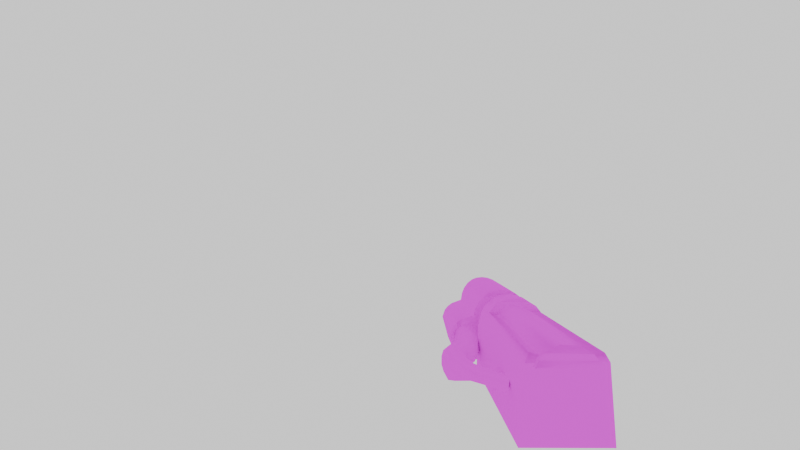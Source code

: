 # Source: qcde_q2_rg.blend  (saved by Blender 3.4.6; exported with 4.5.12 LTS)
import bpy
from mathutils import Matrix  # noqa: F401  (used for matrix-valued properties, if any)

bpy.ops.wm.read_factory_settings(use_empty=True)
scene = bpy.context.scene
scene.name = 'Scene'

# ---- collections
col_collection = bpy.data.collections.new('Collection'); scene.collection.children.link(col_collection)

# ---- images (referenced by path relative to the original .blend; pixels are not part of the script)
import os
ASSET_DIR = os.environ.get("B2B_ASSET_DIR", "")  # directory of the original .blend (textures are referenced by path, not embedded)
HERE = os.path.dirname(os.path.abspath(__file__))  # packed textures are extracted next to this script under _unpacked/

def load_image(name, relpath, width, height, colorspace="sRGB"):
    """Load a texture the original file referenced (path relative to the .blend, or extracted next to this script)."""
    p = next((c for c in (os.path.join(HERE, relpath), os.path.join(ASSET_DIR, relpath)) if relpath and os.path.exists(c)), "")
    if p:
        img = bpy.data.images.load(p, check_existing=True)
        img.name = name
    else:  # same state as the original file: an image datablock whose file is absent (Cycles renders it pink)
        img = bpy.data.images.new(name, width, height)
        img.source = "FILE"
        img.filepath = "//" + (relpath or name)
    img.colorspace_settings.name = colorspace
    return img
img_skin_png_009 = load_image('skin.png.009', 'qcde_skins/Q2_Arms_Assembly/og models/v_rail/skin.png', 1024, 1024, 'sRGB')

# ---- materials (node trees are filled in below, after node groups)
mat_skin_009 = bpy.data.materials.new('skin.009')
mat_skin_009.use_transparent_shadow = False
mat_skin_009.roughness = 1.0

# ---- material node trees
mat_skin_009.use_nodes = True; mat_skin_009.node_tree.nodes.clear()
_N = mat_skin_009.node_tree.nodes; _L = mat_skin_009.node_tree.links
n0 = _N.new('ShaderNodeBsdfPrincipled'); n0.name = 'Principled BSDF'; n0.location = (0, 300)
n0.distribution = 'GGX'
n0.subsurface_method = 'RANDOM_WALK_SKIN'
n0.inputs[2].default_value = 1.0
n0.inputs[3].default_value = 1.45
n0.inputs[13].default_value = 0.0
n0.inputs[27].default_value = (0.0, 0.0, 0.0, 1.0)
n0.inputs[28].default_value = 1.0
n1 = _N.new('ShaderNodeOutputMaterial'); n1.name = 'Material Output'; n1.location = (280, 300)
n2 = _N.new('ShaderNodeTexImage'); n2.name = 'Image Texture'; n2.location = (-480, 300)
n2.image = img_skin_png_009
_L.new(n2.outputs[0], n0.inputs[0])
_L.new(n0.outputs[0], n1.inputs[0])
n1.is_active_output = True

# ---- world
world_world = bpy.data.worlds.new('World'); scene.world = world_world
world_world.use_nodes = True; world_world.node_tree.nodes.clear()
_N = world_world.node_tree.nodes; _L = world_world.node_tree.links
n0 = _N.new('ShaderNodeOutputWorld'); n0.name = 'World Output'; n0.location = (300, 300)
n1 = _N.new('ShaderNodeBackground'); n1.name = 'Background'; n1.location = (10, 300)
n1.inputs[0].default_value = (1.0, 1.0, 1.0, 1.0)
_L.new(n1.outputs[0], n0.inputs[0])
n0.is_active_output = True
world_world.color = (0.05088, 0.05088, 0.05088)
world_world.use_sun_shadow = False
world_world.sun_shadow_jitter_overblur = 0.0

# ---- cameras
cam_camera_001 = bpy.data.cameras.new('Camera.001')
cam_camera_001.lens = 12.0

# ---- meshes
me_group_063 = bpy.data.meshes.new('Group.063')
me_group_063.from_pydata([(3.084, -1.477, 1.338), (3.084, -1.137, 2.024), (-2.319, -1.137, 3.709), (2.904, -0.7981, 2.711), (-1.823, -0.7981, 4.146), (2.589, -0.5267, 3.272), (-1.193, -0.5267, 4.458), (2.139, -0.3231, 3.834), (-0.5626, -0.3231, 4.645), (1.554, -0.1875, 4.208), (0.1578, -0.1875, 4.645), (0.8782, -0.1875, 4.52), (-2.679, -1.477, 3.085), (3.985, -6.701, 5.019), (3.94, -6.836, 4.146), (3.85, -6.633, 5.768), (3.58, -6.497, 6.454), (3.129, -6.429, 7.078), (2.589, -6.429, 7.514), (1.869, -6.429, 7.826), (1.148, -6.429, 7.951), (0.4279, -6.429, 7.889), (-0.2474, -6.497, 7.639), (-0.8778, -6.633, 7.203), (-1.373, -6.701, 6.641), (-1.823, -6.836, 5.892), (4.165, -2.087, 0.0281), (4.48, -2.223, -0.4086), (3.039, -2.019, 0.4648), (3.625, -1.951, 0.34), (2.364, -1.002, -0.7205), (2.499, -2.223, 0.2776), (2.184, -2.494, -0.2214), (2.094, -1.273, -1.22), (3.715, 0.01608, -1.22), (4.525, -0.5267, -1.843), (4.525, -0.8659, -2.343), (4.525, -2.494, -0.9077), (4.21, -2.766, -1.344), (2.319, -0.5267, -2.592), (2.094, -1.612, -1.719), (2.364, -1.816, -2.218), (2.589, -0.8659, -2.966), (2.319, -0.1875, -2.093), (2.589, 0.08393, -1.594), (3.129, 0.1518, -1.282), (4.21, -0.1875, -1.407), (4.21, -1.137, -2.842), (2.679, 0.4232, -3.216), (2.949, 0.01608, -3.59), (2.724, 0.7624, -2.779), (2.994, 0.9659, -2.28), (3.445, 0.9659, -1.906), (3.985, 0.6945, -1.719), (4.435, 0.3553, -1.843), (4.705, -0.1196, -2.155), (4.705, -0.4588, -2.655), (4.39, -0.6624, -3.154), (3.535, 0.5588, -4.089), (4.975, 0.8302, -2.218), (5.2, 0.3553, -2.53), (5.155, -0.05176, -3.029), (4.885, -0.1875, -3.528), (3.58, 1.305, -4.027), (3.58, 1.644, -3.528), (3.895, 1.916, -3.029), (4.39, 1.984, -2.717), (4.975, 1.848, -2.655), (5.516, 1.577, -2.842), (5.786, 1.169, -3.216), (5.786, 0.8302, -3.715), (5.471, 0.6267, -4.214), (3.535, 2.051, -3.715), (3.85, 2.323, -3.278), (4.345, 2.526, -3.091), (5.471, 2.526, -3.403), (5.786, 2.391, -3.902), (5.786, 2.051, -4.464), (5.471, 1.78, -4.9), (3.625, 3.001, -3.59), (3.354, 2.73, -4.027), (4.12, 3.341, -3.466), (4.66, 3.544, -3.528), (5.155, 3.612, -3.902), (5.426, 3.476, -4.464), (5.426, 3.273, -5.025), (5.11, 2.933, -5.462), (3.264, 3.612, -3.84), (2.994, 3.205, -4.277), (3.715, 3.951, -3.715), (4.57, 4.494, -4.277), (4.795, 4.494, -4.838), (4.795, 4.222, -5.4), (2.769, 4.087, -3.965), (2.544, 3.748, -4.401), (3.129, 4.562, -3.84), (3.49, 5.037, -4.027), (3.805, 5.308, -4.464), (3.895, 5.376, -5.088), (0.9682, 4.969, -3.965), (1.554, 4.222, -4.401), (1.193, 5.512, -3.84), (1.373, 6.054, -4.027), (1.508, 6.461, -4.464), (1.554, 6.597, -5.025), (0.4279, 6.054, -7.957), (-1.238, 8.768, -2.343), (-3.894, 8.768, -1.532), (2.454, 2.119, 1.151), (1.463, 8.768, -3.216), (2.814, 0.4232, 1.213), (-2.048, 0.7624, 3.335), (2.679, 0.7624, 1.9), (2.364, 1.034, 2.461), (-0.7877, 1.237, 3.834), (1.914, 1.237, 3.023), (1.328, 1.373, 3.397), (-0.1124, 1.373, 3.834), (0.608, 1.373, 3.709), (-1.463, 1.034, 3.646), (-2.544, 0.4232, 2.835), (2.769, -0.1196, 0.1529), (-4.345, -2.291, -1.656), (-5.695, 6.054, -6.086), (1.328, 9.04, -2.53), (-3.399, 9.04, -1.095), (2.139, 2.391, 1.775), (1.689, 2.594, 2.274), (1.103, 2.73, 2.711), (0.4279, 2.73, 2.96), (-0.3375, 2.73, 3.147), (-1.013, 2.594, 3.085), (-1.688, 2.391, 2.96), (-2.274, 2.119, 2.586), (-0.1124, 1.78, 1.338), (1.418, 8.158, -4.277), (1.779, -2.291, -3.528), (0.8331, 8.904, -3.341), (0.7431, 9.107, -2.842), (-3.039, 9.107, -1.719), (0.4729, 9.379, -2.343), (-2.499, 9.379, -1.469), (0.06773, 9.514, -1.906), (-1.958, 9.514, -1.282), (-0.3375, 9.582, -1.594), (-1.418, 9.582, -1.282), (-0.8778, 9.65, -1.344), (-3.399, 8.904, -2.031), (1.914, 1.78, 1.026), (2.049, 1.509, 0.5272), (1.644, 1.984, 1.525), (1.283, 2.187, 1.962), (0.8331, 2.255, 2.274), (0.2928, 2.323, 2.524), (-0.2474, 2.255, 2.586), (-0.7877, 2.187, 2.586), (-1.328, 1.984, 2.461), (-1.823, 1.78, 2.212), (-2.183, 1.509, 1.837), (4.84, -2.087, -0.2838), (4.57, -1.884, 0.2153), (3.895, -3.512, -2.779), (2.994, -3.783, -2.966), (4.165, -1.68, 0.652), (3.084, -1.477, 1.338), (-2.679, -1.477, 3.085), (-3.939, -1.68, 3.085), (-5.02, -3.783, -0.5334), (-5.65, -3.512, 0.1529), (-5.065, -2.087, 2.711), (-5.56, -2.426, 2.212), (4.525, -7.583, -0.5958), (3.625, -7.65, -0.9077), (5.741, -7.176, 1.463), (4.975, -2.426, -1.032), (4.975, -6.904, 3.397), (5.651, -7.04, 2.336), (3.94, -6.836, 4.146), (-3.129, -6.904, 5.892), (-1.823, -6.836, 5.892), (-4.795, -7.176, 4.707), (-4.255, -7.04, 5.393), (-4.975, -7.583, 2.274), (-4.39, -7.65, 1.525), (5.381, -6.972, 2.898)], [], [(2, 1, 0), (4, 3, 1), (6, 5, 3), (8, 7, 5), (10, 9, 7), (10, 11, 9), (8, 10, 7), (6, 8, 5), (4, 6, 3), (2, 4, 1), (12, 2, 0), (0, 1, 13), (0, 13, 14), (1, 3, 15), (1, 15, 13), (3, 5, 16), (3, 16, 15), (5, 7, 17), (5, 17, 16), (7, 9, 18), (7, 18, 17), (9, 11, 19), (9, 19, 18), (11, 10, 20), (11, 20, 19), (10, 8, 21), (10, 21, 20), (8, 6, 22), (8, 22, 21), (6, 4, 23), (6, 23, 22), (4, 2, 24), (4, 24, 23), (2, 12, 25), (2, 25, 24), (14, 13, 25), (13, 15, 23), (15, 16, 23), (16, 17, 21), (17, 18, 21), (18, 19, 20), (18, 20, 21), (16, 21, 22), (16, 22, 23), (13, 23, 24), (13, 24, 25), (25, 12, 0), (0, 14, 25), (28, 27, 26), (26, 29, 28), (32, 31, 30), (32, 30, 33), (31, 28, 30), (28, 29, 34), (29, 26, 34), (26, 27, 35), (27, 37, 36), (27, 36, 35), (37, 38, 36), (41, 40, 39), (41, 39, 42), (40, 33, 43), (40, 43, 39), (33, 30, 44), (33, 44, 43), (30, 28, 45), (30, 45, 44), (28, 34, 45), (34, 26, 46), (26, 35, 46), (36, 38, 47), (42, 39, 48), (42, 48, 49), (39, 43, 50), (39, 50, 48), (43, 44, 51), (43, 51, 50), (44, 45, 52), (44, 52, 51), (45, 34, 53), (45, 53, 52), (34, 46, 54), (34, 54, 53), (46, 35, 55), (46, 55, 54), (35, 36, 56), (35, 56, 55), (36, 47, 57), (36, 57, 56), (49, 48, 58), (53, 54, 59), (54, 55, 60), (54, 60, 59), (55, 56, 61), (55, 61, 60), (56, 57, 62), (56, 62, 61), (58, 48, 63), (48, 50, 64), (48, 64, 63), (50, 51, 65), (50, 65, 64), (51, 52, 66), (51, 66, 65), (52, 53, 67), (52, 67, 66), (53, 59, 68), (53, 68, 67), (59, 60, 69), (59, 69, 68), (60, 61, 70), (60, 70, 69), (61, 62, 71), (61, 71, 70), (63, 64, 72), (64, 65, 73), (64, 73, 72), (65, 66, 74), (65, 74, 73), (66, 67, 74), (67, 68, 75), (68, 69, 76), (68, 76, 75), (69, 70, 77), (69, 77, 76), (70, 71, 78), (70, 78, 77), (72, 73, 79), (72, 79, 80), (73, 74, 81), (73, 81, 79), (74, 67, 82), (74, 82, 81), (67, 75, 83), (67, 83, 82), (75, 76, 84), (75, 84, 83), (76, 77, 85), (76, 85, 84), (86, 85, 77), (77, 78, 86), (80, 79, 87), (80, 87, 88), (79, 81, 89), (79, 89, 87), (81, 82, 89), (82, 83, 90), (83, 84, 91), (83, 91, 90), (84, 85, 92), (84, 92, 91), (92, 85, 86), (88, 87, 93), (88, 93, 94), (87, 89, 95), (87, 95, 93), (89, 82, 96), (89, 96, 95), (82, 90, 97), (82, 97, 96), (90, 91, 98), (90, 98, 97), (98, 91, 92), (94, 93, 99), (94, 99, 100), (93, 95, 101), (93, 101, 99), (95, 96, 102), (95, 102, 101), (96, 97, 103), (96, 103, 102), (97, 98, 104), (97, 104, 103), (99, 101, 104), (101, 102, 103), (101, 103, 104), (100, 99, 104), (92, 88, 94), (94, 98, 92), (94, 100, 98), (98, 100, 104), (86, 80, 88), (88, 92, 86), (78, 58, 63), (63, 72, 86), (86, 78, 63), (72, 80, 86), (71, 58, 78), (62, 58, 71), (62, 49, 58), (57, 42, 49), (49, 62, 57), (47, 42, 57), (47, 41, 42), (47, 38, 41), (32, 33, 40), (40, 41, 38), (38, 32, 40), (32, 38, 37), (27, 28, 31), (31, 37, 27), (37, 31, 32), (107, 106, 105), (110, 109, 108), (110, 112, 111), (112, 113, 111), (113, 115, 114), (115, 116, 114), (116, 118, 117), (116, 117, 114), (113, 114, 119), (113, 119, 111), (110, 111, 120), (120, 122, 121), (120, 107, 123), (123, 122, 120), (124, 109, 106), (106, 107, 125), (125, 107, 120), (109, 124, 108), (108, 112, 110), (112, 108, 113), (126, 113, 108), (113, 126, 115), (127, 115, 126), (115, 127, 116), (128, 116, 127), (116, 128, 118), (129, 118, 128), (118, 129, 117), (130, 117, 129), (117, 130, 114), (114, 131, 119), (130, 131, 114), (119, 132, 111), (131, 132, 119), (133, 111, 132), (111, 133, 120), (120, 133, 125), (106, 134, 124), (134, 108, 124), (128, 127, 130), (126, 108, 132), (130, 129, 128), (127, 126, 131), (108, 134, 133), (131, 130, 127), (132, 131, 126), (133, 132, 108), (106, 125, 133), (133, 134, 106), (105, 123, 107), (135, 106, 109), (106, 135, 105), (121, 110, 120), (110, 121, 109), (136, 121, 122), (121, 135, 109), (136, 105, 135), (135, 121, 136), (123, 105, 136), (136, 122, 123), (139, 138, 137), (141, 140, 138), (143, 142, 140), (145, 144, 142), (145, 146, 144), (143, 145, 142), (141, 143, 140), (139, 141, 138), (147, 139, 137), (137, 138, 148), (137, 148, 149), (138, 140, 150), (138, 150, 148), (140, 142, 151), (140, 151, 150), (142, 144, 152), (142, 152, 151), (144, 146, 153), (144, 153, 152), (146, 145, 154), (146, 154, 153), (145, 143, 155), (145, 155, 154), (143, 141, 156), (143, 156, 155), (141, 139, 157), (141, 157, 156), (139, 147, 158), (139, 158, 157), (149, 148, 157), (148, 150, 157), (150, 151, 155), (151, 152, 155), (152, 153, 154), (152, 154, 155), (150, 155, 156), (150, 156, 157), (149, 157, 158), (149, 158, 147), (147, 137, 149), (161, 160, 159), (163, 161, 162), (162, 164, 163), (164, 162, 165), (162, 167, 166), (167, 168, 166), (166, 165, 162), (168, 170, 169), (162, 161, 171), (162, 171, 172), (161, 174, 173), (161, 173, 171), (160, 163, 175), (174, 176, 173), (163, 164, 177), (163, 177, 175), (165, 166, 178), (165, 178, 179), (169, 170, 180), (166, 181, 178), (170, 168, 182), (170, 182, 180), (168, 167, 183), (168, 183, 182), (167, 162, 172), (167, 172, 183), (184, 175, 177), (171, 173, 177), (172, 171, 177), (179, 172, 177), (179, 181, 180), (180, 182, 179), (182, 183, 179), (183, 172, 179), (159, 174, 161), (159, 184, 176), (176, 174, 159), (173, 176, 177), (169, 166, 168), (169, 180, 181), (181, 166, 169), (179, 178, 181), (161, 163, 160), (160, 175, 184), (176, 184, 177), (184, 159, 160), (179, 177, 164), (164, 165, 179)])
_uv = me_group_063.uv_layers.new(name='UVMap')
_uv.uv.foreach_set('vector', [0.2208, 0.5856, 0.1753, 0.442, 0.1818, 0.4144, 0.2143, 0.5967, 0.1753, 0.4641, 0.1753, 0.442, 0.2045, 0.5967, 0.1721, 0.4917, 0.1753, 0.4641, 0.1981, 0.5912, 0.1753, 0.5193, 0.1721, 0.4917, 0.1883, 0.5801, 0.1786, 0.5414, 0.1753, 0.5193, 0.1883, 0.5801, 0.1818, 0.5635, 0.1786, 0.5414, 0.1981, 0.5912, 0.1883, 0.5801, 0.1753, 0.5193, 0.2045, 0.5967, 0.1981, 0.5912, 0.1721, 0.4917, 0.2143, 0.5967, 0.2045, 0.5967, 0.1753, 0.4641, 0.2208, 0.5856, 0.2143, 0.5967, 0.1753, 0.442, 0.2305, 0.5691, 0.2208, 0.5856, 0.1818, 0.4144, 0.1818, 0.4144, 0.1753, 0.442, 0.06169, 0.4365, 0.1818, 0.4144, 0.06169, 0.4365, 0.07143, 0.4144, 0.1753, 0.442, 0.1753, 0.4641, 0.0552, 0.4641, 0.1753, 0.442, 0.0552, 0.4641, 0.06169, 0.4365, 0.1753, 0.4641, 0.1721, 0.4917, 0.05195, 0.4917, 0.1753, 0.4641, 0.05195, 0.4917, 0.0552, 0.4641, 0.1721, 0.4917, 0.1753, 0.5193, 0.0487, 0.5193, 0.1721, 0.4917, 0.0487, 0.5193, 0.05195, 0.4917, 0.1753, 0.5193, 0.1786, 0.5414, 0.05195, 0.5414, 0.1753, 0.5193, 0.05195, 0.5414, 0.0487, 0.5193, 0.1786, 0.5414, 0.1818, 0.5635, 0.0552, 0.5635, 0.1786, 0.5414, 0.0552, 0.5635, 0.05195, 0.5414, 0.1818, 0.5635, 0.1883, 0.5801, 0.06169, 0.5801, 0.1818, 0.5635, 0.06169, 0.5801, 0.0552, 0.5635, 0.1883, 0.5801, 0.1981, 0.5912, 0.07143, 0.5912, 0.1883, 0.5801, 0.07143, 0.5912, 0.06169, 0.5801, 0.1981, 0.5912, 0.2045, 0.5967, 0.08117, 0.5967, 0.1981, 0.5912, 0.08117, 0.5967, 0.07143, 0.5912, 0.7045, 0.5967, 0.7143, 0.5967, 0.5942, 0.5912, 0.7045, 0.5967, 0.5942, 0.5912, 0.5812, 0.5967, 0.7143, 0.5967, 0.7208, 0.5856, 0.6071, 0.5856, 0.7143, 0.5967, 0.6071, 0.5856, 0.5942, 0.5912, 0.7208, 0.5856, 0.7305, 0.5691, 0.6201, 0.5691, 0.7208, 0.5856, 0.6201, 0.5691, 0.6071, 0.5856, 0.5714, 0.4144, 0.5617, 0.4365, 0.6201, 0.5691, 0.5617, 0.4365, 0.5552, 0.4641, 0.5942, 0.5912, 0.5552, 0.4641, 0.5519, 0.4917, 0.5942, 0.5912, 0.5519, 0.4917, 0.5487, 0.5193, 0.5714, 0.5912, 0.5487, 0.5193, 0.5519, 0.5414, 0.5714, 0.5912, 0.5519, 0.5414, 0.5552, 0.5635, 0.5617, 0.5801, 0.5519, 0.5414, 0.5617, 0.5801, 0.5714, 0.5912, 0.5519, 0.4917, 0.5714, 0.5912, 0.5812, 0.5967, 0.5519, 0.4917, 0.5812, 0.5967, 0.5942, 0.5912, 0.5617, 0.4365, 0.5942, 0.5912, 0.6071, 0.5856, 0.5617, 0.4365, 0.6071, 0.5856, 0.6201, 0.5691, 0.6201, 0.5691, 0.7305, 0.5691, 0.6818, 0.4144, 0.6818, 0.4144, 0.5714, 0.4144, 0.6201, 0.5691, 0.5357, 0.3591, 0.526, 0.3039, 0.526, 0.326, 0.526, 0.326, 0.5292, 0.3481, 0.5357, 0.3591, 0.5487, 0.3481, 0.5422, 0.3646, 0.5714, 0.3481, 0.5487, 0.3481, 0.5714, 0.3481, 0.5779, 0.337, 0.04221, 0.3646, 0.03571, 0.3591, 0.07143, 0.3481, 0.03571, 0.3591, 0.02922, 0.3481, 0.07143, 0.326, 0.02922, 0.3481, 0.02597, 0.326, 0.07143, 0.326, 0.02597, 0.326, 0.02597, 0.3039, 0.06493, 0.2873, 0.02597, 0.3039, 0.02922, 0.2873, 0.06818, 0.2652, 0.02597, 0.3039, 0.06818, 0.2652, 0.06493, 0.2873, 0.02922, 0.2873, 0.03571, 0.2762, 0.06818, 0.2652, 0.5812, 0.2983, 0.5812, 0.3204, 0.6006, 0.3039, 0.5812, 0.2983, 0.6006, 0.3039, 0.5974, 0.2873, 0.5812, 0.3204, 0.5779, 0.337, 0.5974, 0.326, 0.5812, 0.3204, 0.5974, 0.326, 0.6006, 0.3039, 0.5779, 0.337, 0.5714, 0.3481, 0.5909, 0.337, 0.5779, 0.337, 0.5909, 0.337, 0.5974, 0.326, 0.07143, 0.3481, 0.03571, 0.3591, 0.08117, 0.337, 0.07143, 0.3481, 0.08117, 0.337, 0.09091, 0.337, 0.03571, 0.3591, 0.07143, 0.326, 0.08117, 0.337, 0.07143, 0.326, 0.02597, 0.326, 0.06493, 0.3094, 0.02597, 0.326, 0.06493, 0.2873, 0.06493, 0.3094, 0.06818, 0.2652, 0.03571, 0.2762, 0.07468, 0.2541, 0.5974, 0.2873, 0.6006, 0.3039, 0.6169, 0.2928, 0.5974, 0.2873, 0.6169, 0.2928, 0.6104, 0.2707, 0.6006, 0.3039, 0.5974, 0.326, 0.6136, 0.3094, 0.6006, 0.3039, 0.6136, 0.3094, 0.6169, 0.2928, 0.5974, 0.326, 0.5909, 0.337, 0.6071, 0.3204, 0.5974, 0.326, 0.6071, 0.3204, 0.6136, 0.3094, 0.09091, 0.337, 0.08117, 0.337, 0.09416, 0.3204, 0.09091, 0.337, 0.09416, 0.3204, 0.1071, 0.3204, 0.08117, 0.337, 0.07143, 0.326, 0.08442, 0.3149, 0.08117, 0.337, 0.08442, 0.3149, 0.09416, 0.3204, 0.07143, 0.326, 0.06493, 0.3094, 0.07468, 0.2983, 0.07143, 0.326, 0.07468, 0.2983, 0.08442, 0.3149, 0.06493, 0.3094, 0.06493, 0.2873, 0.07143, 0.2818, 0.06493, 0.3094, 0.07143, 0.2818, 0.07468, 0.2983, 0.06493, 0.2873, 0.06818, 0.2652, 0.07468, 0.2597, 0.06493, 0.2873, 0.07468, 0.2597, 0.07143, 0.2818, 0.06818, 0.2652, 0.07468, 0.2541, 0.08117, 0.2486, 0.06818, 0.2652, 0.08117, 0.2486, 0.07468, 0.2597, 0.6104, 0.2707, 0.6169, 0.2928, 0.6169, 0.2541, 0.08442, 0.3149, 0.07468, 0.2983, 0.08117, 0.2818, 0.07468, 0.2983, 0.07143, 0.2818, 0.07468, 0.2652, 0.07468, 0.2983, 0.07468, 0.2652, 0.08117, 0.2818, 0.07143, 0.2818, 0.07468, 0.2597, 0.07792, 0.2486, 0.07143, 0.2818, 0.07792, 0.2486, 0.07468, 0.2652, 0.5747, 0.2597, 0.5812, 0.2486, 0.5844, 0.232, 0.5747, 0.2597, 0.5844, 0.232, 0.5779, 0.2486, 0.6169, 0.2541, 0.6169, 0.2928, 0.6266, 0.2652, 0.6169, 0.2928, 0.6136, 0.3094, 0.6234, 0.2818, 0.6169, 0.2928, 0.6234, 0.2818, 0.6266, 0.2652, 0.1136, 0.3094, 0.1071, 0.3204, 0.1169, 0.2928, 0.1136, 0.3094, 0.1169, 0.2928, 0.1234, 0.2818, 0.1071, 0.3204, 0.09416, 0.3204, 0.1071, 0.2928, 0.1071, 0.3204, 0.1071, 0.2928, 0.1169, 0.2928, 0.09416, 0.3204, 0.08442, 0.3149, 0.0974, 0.2818, 0.09416, 0.3204, 0.0974, 0.2818, 0.1071, 0.2928, 0.08442, 0.3149, 0.08117, 0.2818, 0.09091, 0.2652, 0.08442, 0.3149, 0.09091, 0.2652, 0.0974, 0.2818, 0.08117, 0.2818, 0.07468, 0.2652, 0.08766, 0.2431, 0.08117, 0.2818, 0.08766, 0.2431, 0.09091, 0.2652, 0.07468, 0.2652, 0.07792, 0.2486, 0.09091, 0.2265, 0.07468, 0.2652, 0.09091, 0.2265, 0.08766, 0.2431, 0.5779, 0.2486, 0.5844, 0.232, 0.5974, 0.2155, 0.5779, 0.2486, 0.5974, 0.2155, 0.5909, 0.2265, 0.6266, 0.2652, 0.6234, 0.2818, 0.6299, 0.2818, 0.6234, 0.2818, 0.6169, 0.2928, 0.6234, 0.2928, 0.6234, 0.2818, 0.6234, 0.2928, 0.6299, 0.2818, 0.1169, 0.2928, 0.1071, 0.2928, 0.1169, 0.2928, 0.1169, 0.2928, 0.1169, 0.2928, 0.1234, 0.2928, 0.1071, 0.2928, 0.0974, 0.2818, 0.1169, 0.2928, 0.0974, 0.2818, 0.09091, 0.2652, 0.1071, 0.2597, 0.09091, 0.2652, 0.08766, 0.2431, 0.1104, 0.2376, 0.09091, 0.2652, 0.1104, 0.2376, 0.1071, 0.2597, 0.08766, 0.2431, 0.09091, 0.2265, 0.1136, 0.221, 0.08766, 0.2431, 0.1136, 0.221, 0.1104, 0.2376, 0.09091, 0.2265, 0.0974, 0.2155, 0.1201, 0.2099, 0.09091, 0.2265, 0.1201, 0.2099, 0.1136, 0.221, 0.6299, 0.2818, 0.6234, 0.2928, 0.6396, 0.2928, 0.6299, 0.2818, 0.6396, 0.2928, 0.6461, 0.2818, 0.6234, 0.2928, 0.6169, 0.2928, 0.6331, 0.2983, 0.6234, 0.2928, 0.6331, 0.2983, 0.6396, 0.2928, 0.1169, 0.2928, 0.0974, 0.2818, 0.1331, 0.2873, 0.1169, 0.2928, 0.1331, 0.2873, 0.1331, 0.2983, 0.0974, 0.2818, 0.1071, 0.2597, 0.1299, 0.2652, 0.0974, 0.2818, 0.1299, 0.2652, 0.1331, 0.2873, 0.1071, 0.2597, 0.1104, 0.2376, 0.1331, 0.2431, 0.1071, 0.2597, 0.1331, 0.2431, 0.1299, 0.2652, 0.1104, 0.2376, 0.1136, 0.221, 0.1396, 0.2265, 0.1104, 0.2376, 0.1396, 0.2265, 0.1331, 0.2431, 0.1429, 0.2155, 0.1396, 0.2265, 0.1136, 0.221, 0.1136, 0.221, 0.1201, 0.2099, 0.1429, 0.2155, 0.6461, 0.2818, 0.6396, 0.2928, 0.6526, 0.3039, 0.6461, 0.2818, 0.6526, 0.3039, 0.6558, 0.2928, 0.6396, 0.2928, 0.6331, 0.2983, 0.6494, 0.3039, 0.6396, 0.2928, 0.6494, 0.3039, 0.6526, 0.3039, 0.1331, 0.2983, 0.1331, 0.2873, 0.1494, 0.3039, 0.1331, 0.2873, 0.1299, 0.2652, 0.1526, 0.2762, 0.1299, 0.2652, 0.1331, 0.2431, 0.1558, 0.2597, 0.1299, 0.2652, 0.1558, 0.2597, 0.1526, 0.2762, 0.1331, 0.2431, 0.1396, 0.2265, 0.1623, 0.2376, 0.1331, 0.2431, 0.1623, 0.2376, 0.1558, 0.2597, 0.1623, 0.2376, 0.1396, 0.2265, 0.1429, 0.2155, 0.6558, 0.2928, 0.6526, 0.3039, 0.6656, 0.3149, 0.6558, 0.2928, 0.6656, 0.3149, 0.6721, 0.3039, 0.6526, 0.3039, 0.6494, 0.3039, 0.6656, 0.3149, 0.6526, 0.3039, 0.6656, 0.3149, 0.6656, 0.3149, 0.1494, 0.3039, 0.1331, 0.2873, 0.1688, 0.3094, 0.1494, 0.3039, 0.1688, 0.3094, 0.1656, 0.3149, 0.1331, 0.2873, 0.1526, 0.2762, 0.1753, 0.2983, 0.1331, 0.2873, 0.1753, 0.2983, 0.1688, 0.3094, 0.1526, 0.2762, 0.1558, 0.2597, 0.1818, 0.2762, 0.1526, 0.2762, 0.1818, 0.2762, 0.1753, 0.2983, 0.1818, 0.2762, 0.1558, 0.2597, 0.1623, 0.2376, 0.6721, 0.3039, 0.6656, 0.3149, 0.6981, 0.3591, 0.6721, 0.3039, 0.6981, 0.3591, 0.6883, 0.326, 0.6656, 0.3149, 0.6656, 0.3149, 0.7013, 0.3646, 0.6656, 0.3149, 0.7013, 0.3646, 0.6981, 0.3591, 0.1656, 0.3149, 0.1688, 0.3094, 0.2078, 0.3646, 0.1656, 0.3149, 0.2078, 0.3646, 0.2013, 0.3646, 0.1688, 0.3094, 0.1753, 0.2983, 0.2143, 0.3536, 0.1688, 0.3094, 0.2143, 0.3536, 0.2078, 0.3646, 0.1753, 0.2983, 0.1818, 0.2762, 0.224, 0.337, 0.1753, 0.2983, 0.224, 0.337, 0.2143, 0.3536, 0.6981, 0.3591, 0.7013, 0.3646, 0.724, 0.337, 0.7013, 0.3646, 0.7078, 0.3646, 0.7143, 0.3536, 0.7013, 0.3646, 0.7143, 0.3536, 0.724, 0.337, 0.6883, 0.326, 0.6981, 0.3591, 0.724, 0.337, 0.6623, 0.2376, 0.6558, 0.2928, 0.6721, 0.3039, 0.6721, 0.3039, 0.6818, 0.2762, 0.6623, 0.2376, 0.6721, 0.3039, 0.6883, 0.326, 0.6818, 0.2762, 0.6818, 0.2762, 0.6883, 0.326, 0.724, 0.337, 0.6429, 0.2155, 0.6461, 0.2818, 0.6558, 0.2928, 0.6558, 0.2928, 0.6623, 0.2376, 0.6429, 0.2155, 0.6201, 0.2099, 0.6169, 0.2541, 0.6266, 0.2652, 0.6266, 0.2652, 0.6299, 0.2818, 0.6429, 0.2155, 0.6429, 0.2155, 0.6201, 0.2099, 0.6266, 0.2652, 0.6299, 0.2818, 0.6461, 0.2818, 0.6429, 0.2155, 0.5974, 0.2155, 0.6169, 0.2541, 0.6201, 0.2099, 0.5844, 0.232, 0.6169, 0.2541, 0.5974, 0.2155, 0.5844, 0.232, 0.6104, 0.2707, 0.6169, 0.2541, 0.5812, 0.2486, 0.5974, 0.2873, 0.6104, 0.2707, 0.6104, 0.2707, 0.5844, 0.232, 0.5812, 0.2486, 0.5747, 0.2541, 0.5974, 0.2873, 0.5812, 0.2486, 0.5747, 0.2541, 0.5812, 0.2983, 0.5974, 0.2873, 0.5747, 0.2541, 0.5357, 0.2762, 0.5812, 0.2983, 0.5487, 0.3481, 0.5779, 0.337, 0.5812, 0.3204, 0.5812, 0.3204, 0.5812, 0.2983, 0.5357, 0.2762, 0.5357, 0.2762, 0.5487, 0.3481, 0.5812, 0.3204, 0.5487, 0.3481, 0.5357, 0.2762, 0.5292, 0.2873, 0.526, 0.3039, 0.5357, 0.3591, 0.5422, 0.3646, 0.5422, 0.3646, 0.5292, 0.2873, 0.526, 0.3039, 0.5292, 0.2873, 0.5422, 0.3646, 0.5487, 0.3481, 0.237, 0.9503, 0.2175, 0.8785, 0.237, 0.6519, 0.02597, 0.8011, 0.1948, 0.8011, 0.0487, 0.8287, 0.526, 0.8011, 0.5227, 0.8287, 0.5617, 0.9558, 0.5227, 0.8287, 0.5195, 0.8508, 0.5617, 0.9558, 0.5195, 0.8508, 0.5227, 0.8785, 0.5455, 0.9503, 0.5227, 0.8785, 0.526, 0.9006, 0.5455, 0.9503, 0.526, 0.9006, 0.5292, 0.9227, 0.5357, 0.9392, 0.526, 0.9006, 0.5357, 0.9392, 0.5455, 0.9503, 0.5195, 0.8508, 0.5455, 0.9503, 0.5519, 0.9558, 0.5195, 0.8508, 0.5519, 0.9558, 0.5617, 0.9558, 0.526, 0.8011, 0.5617, 0.9558, 0.5682, 0.9448, 0.5682, 0.9448, 0.6169, 0.8177, 0.5325, 0.7624, 0.5682, 0.9448, 0.737, 0.9503, 0.789, 0.8177, 0.789, 0.8177, 0.6169, 0.8177, 0.5682, 0.9448, 0.1916, 0.8287, 0.1948, 0.8011, 0.2175, 0.8785, 0.2175, 0.8785, 0.237, 0.9503, 0.2305, 0.9558, 0.7305, 0.9558, 0.737, 0.9503, 0.5682, 0.9448, 0.1948, 0.8011, 0.1916, 0.8287, 0.0487, 0.8287, 0.0487, 0.8287, 0.02273, 0.8287, 0.02597, 0.8011, 0.02273, 0.8287, 0.0487, 0.8287, 0.01948, 0.8508, 0.0487, 0.8564, 0.01948, 0.8508, 0.0487, 0.8287, 0.01948, 0.8508, 0.0487, 0.8564, 0.02273, 0.8785, 0.0487, 0.8785, 0.02273, 0.8785, 0.0487, 0.8564, 0.02273, 0.8785, 0.0487, 0.8785, 0.02597, 0.9006, 0.05195, 0.9006, 0.02597, 0.9006, 0.0487, 0.8785, 0.02597, 0.9006, 0.05195, 0.9006, 0.02922, 0.9227, 0.05844, 0.9227, 0.02922, 0.9227, 0.05195, 0.9006, 0.02922, 0.9227, 0.05844, 0.9227, 0.03571, 0.9392, 0.06493, 0.9392, 0.03571, 0.9392, 0.05844, 0.9227, 0.03571, 0.9392, 0.06493, 0.9392, 0.04546, 0.9503, 0.04546, 0.9503, 0.07143, 0.9503, 0.05195, 0.9558, 0.06493, 0.9392, 0.07143, 0.9503, 0.04546, 0.9503, 0.5519, 0.9558, 0.5812, 0.9558, 0.5617, 0.9558, 0.07143, 0.9503, 0.08117, 0.9558, 0.05195, 0.9558, 0.5877, 0.9558, 0.5617, 0.9558, 0.5812, 0.9558, 0.5617, 0.9558, 0.5877, 0.9558, 0.5682, 0.9448, 0.5682, 0.9448, 0.5877, 0.9558, 0.7305, 0.9558, 0.2175, 0.8785, 0.07468, 0.8785, 0.1916, 0.8287, 0.07468, 0.8785, 0.0487, 0.8287, 0.1916, 0.8287, 0.05195, 0.9006, 0.0487, 0.8785, 0.06493, 0.9392, 0.0487, 0.8564, 0.0487, 0.8287, 0.08117, 0.9558, 0.06493, 0.9392, 0.05844, 0.9227, 0.05195, 0.9006, 0.0487, 0.8785, 0.0487, 0.8564, 0.07143, 0.9503, 0.0487, 0.8287, 0.07468, 0.8785, 0.08766, 0.9558, 0.07143, 0.9503, 0.06493, 0.9392, 0.0487, 0.8785, 0.08117, 0.9558, 0.07143, 0.9503, 0.0487, 0.8564, 0.08766, 0.9558, 0.08117, 0.9558, 0.0487, 0.8287, 0.2175, 0.8785, 0.2305, 0.9558, 0.08766, 0.9558, 0.08766, 0.9558, 0.07468, 0.8785, 0.2175, 0.8785, 0.237, 0.6519, 0.289, 0.8177, 0.237, 0.9503, 0.2013, 0.768, 0.2175, 0.8785, 0.1948, 0.8011, 0.2175, 0.8785, 0.2013, 0.768, 0.237, 0.6519, 0.5325, 0.7624, 0.526, 0.8011, 0.5682, 0.9448, 0.02597, 0.8011, 0.03247, 0.7624, 0.1948, 0.8011, 0.5682, 0.6519, 0.5325, 0.7624, 0.6169, 0.8177, 0.03247, 0.7624, 0.2013, 0.768, 0.1948, 0.8011, 0.06818, 0.6519, 0.237, 0.6519, 0.2013, 0.768, 0.2013, 0.768, 0.03247, 0.7624, 0.06818, 0.6519, 0.789, 0.8177, 0.737, 0.6519, 0.5682, 0.6519, 0.5682, 0.6519, 0.6169, 0.8177, 0.789, 0.8177, 0.9091, 0.02762, 0.7662, 0.02762, 0.7597, 0.02762, 0.8929, 0.02762, 0.7792, 0.02762, 0.7662, 0.02762, 0.8766, 0.02762, 0.7955, 0.02762, 0.7792, 0.02762, 0.8539, 0.02762, 0.8149, 0.02762, 0.7955, 0.02762, 0.8539, 0.02762, 0.8344, 0.02762, 0.8149, 0.02762, 0.8766, 0.02762, 0.8539, 0.02762, 0.7955, 0.02762, 0.8929, 0.02762, 0.8766, 0.02762, 0.7792, 0.02762, 0.9091, 0.02762, 0.8929, 0.02762, 0.7662, 0.02762, 0.9221, 0.02762, 0.9091, 0.02762, 0.7597, 0.02762, 0.2597, 0.02762, 0.2662, 0.02762, 0.2662, 0.5525, 0.2597, 0.02762, 0.2662, 0.5525, 0.2597, 0.5525, 0.2662, 0.02762, 0.2792, 0.02762, 0.2792, 0.5525, 0.2662, 0.02762, 0.2792, 0.5525, 0.2662, 0.5525, 0.2792, 0.02762, 0.2955, 0.02762, 0.2955, 0.5525, 0.2792, 0.02762, 0.2955, 0.5525, 0.2792, 0.5525, 0.2955, 0.02762, 0.3149, 0.02762, 0.3149, 0.5525, 0.2955, 0.02762, 0.3149, 0.5525, 0.2955, 0.5525, 0.3149, 0.02762, 0.3344, 0.02762, 0.3344, 0.5525, 0.3149, 0.02762, 0.3344, 0.5525, 0.3149, 0.5525, 0.3344, 0.02762, 0.3539, 0.02762, 0.3539, 0.5525, 0.3344, 0.02762, 0.3539, 0.5525, 0.3344, 0.5525, 0.3539, 0.02762, 0.3766, 0.02762, 0.3734, 0.5525, 0.3539, 0.02762, 0.3734, 0.5525, 0.3539, 0.5525, 0.3766, 0.02762, 0.3929, 0.02762, 0.3929, 0.5525, 0.3766, 0.02762, 0.3929, 0.5525, 0.3734, 0.5525, 0.3929, 0.02762, 0.4091, 0.02762, 0.4091, 0.5525, 0.3929, 0.02762, 0.4091, 0.5525, 0.3929, 0.5525, 0.4091, 0.02762, 0.4221, 0.02762, 0.4221, 0.5525, 0.4091, 0.02762, 0.4221, 0.5525, 0.4091, 0.5525, 0.2597, 0.5525, 0.2662, 0.5525, 0.4091, 0.5525, 0.2662, 0.5525, 0.2792, 0.5525, 0.4091, 0.5525, 0.2792, 0.5525, 0.2955, 0.5525, 0.3734, 0.5525, 0.2955, 0.5525, 0.3149, 0.5525, 0.3734, 0.5525, 0.3149, 0.5525, 0.3344, 0.5525, 0.3539, 0.5525, 0.3149, 0.5525, 0.3539, 0.5525, 0.3734, 0.5525, 0.2792, 0.5525, 0.3734, 0.5525, 0.3929, 0.5525, 0.2792, 0.5525, 0.3929, 0.5525, 0.4091, 0.5525, 0.2597, 0.5525, 0.4091, 0.5525, 0.4221, 0.5525, 0.7597, 0.5525, 0.9221, 0.5525, 0.9221, 0.02762, 0.9221, 0.02762, 0.7597, 0.02762, 0.7597, 0.5525, 0.4123, 0.5912, 0.3864, 0.6851, 0.3864, 0.663, 0.3864, 0.7072, 0.4123, 0.5912, 0.4253, 0.6022, 0.4253, 0.6022, 0.3929, 0.7514, 0.3864, 0.7072, 0.3929, 0.7514, 0.4253, 0.6022, 0.4416, 0.9061, 0.4253, 0.6022, 0.4903, 0.8177, 0.4545, 0.9282, 0.4903, 0.8177, 0.4935, 0.8508, 0.4545, 0.9282, 0.4545, 0.9282, 0.4416, 0.9061, 0.4253, 0.6022, 0.4935, 0.8508, 0.4773, 0.9227, 0.4675, 0.9337, 0.9253, 0.6022, 0.9123, 0.5912, 0.8312, 0.5912, 0.9253, 0.6022, 0.8312, 0.5912, 0.8442, 0.6022, 0.4123, 0.5912, 0.3896, 0.6354, 0.2955, 0.6354, 0.4123, 0.5912, 0.2955, 0.6354, 0.3312, 0.5912, 0.3864, 0.6851, 0.3864, 0.7072, 0.2825, 0.7072, 0.3896, 0.6354, 0.2857, 0.663, 0.2955, 0.6354, 0.3864, 0.7072, 0.3929, 0.7514, 0.2857, 0.7459, 0.3864, 0.7072, 0.2857, 0.7459, 0.2825, 0.7072, 0.4416, 0.9061, 0.4545, 0.9282, 0.3474, 0.9282, 0.4416, 0.9061, 0.3474, 0.9282, 0.3344, 0.9061, 0.9675, 0.9337, 0.9773, 0.9227, 0.8799, 0.9171, 0.4545, 0.9282, 0.3669, 0.9282, 0.3474, 0.9282, 0.9773, 0.9227, 0.9935, 0.8508, 0.9091, 0.8508, 0.9773, 0.9227, 0.9091, 0.8508, 0.8799, 0.9171, 0.9935, 0.8508, 0.9903, 0.8177, 0.9123, 0.8177, 0.9935, 0.8508, 0.9123, 0.8177, 0.9091, 0.8508, 0.9903, 0.8177, 0.9253, 0.6022, 0.8442, 0.6022, 0.9903, 0.8177, 0.8442, 0.6022, 0.9123, 0.8177, 0.7825, 0.6851, 0.7825, 0.7072, 0.7857, 0.7459, 0.8312, 0.5912, 0.7955, 0.6354, 0.7857, 0.7459, 0.8442, 0.6022, 0.8312, 0.5912, 0.7857, 0.7459, 0.8344, 0.9061, 0.8442, 0.6022, 0.7857, 0.7459, 0.8344, 0.9061, 0.8669, 0.9282, 0.8799, 0.9171, 0.8799, 0.9171, 0.9091, 0.8508, 0.8344, 0.9061, 0.9091, 0.8508, 0.9123, 0.8177, 0.8344, 0.9061, 0.9123, 0.8177, 0.8442, 0.6022, 0.8344, 0.9061, 0.3864, 0.663, 0.3896, 0.6354, 0.4123, 0.5912, 0.3864, 0.663, 0.2825, 0.6851, 0.2857, 0.663, 0.2857, 0.663, 0.3896, 0.6354, 0.3864, 0.663, 0.7955, 0.6354, 0.7857, 0.663, 0.7857, 0.7459, 0.4675, 0.9337, 0.4545, 0.9282, 0.4935, 0.8508, 0.9675, 0.9337, 0.8799, 0.9171, 0.8669, 0.9282, 0.3669, 0.9282, 0.4545, 0.9282, 0.4675, 0.9337, 0.8344, 0.9061, 0.8474, 0.9282, 0.8669, 0.9282, 0.4123, 0.5912, 0.3864, 0.7072, 0.3864, 0.6851, 0.3864, 0.6851, 0.2825, 0.7072, 0.2825, 0.6851, 0.7857, 0.663, 0.7825, 0.6851, 0.7857, 0.7459, 0.2825, 0.6851, 0.3864, 0.663, 0.3864, 0.6851, 0.3344, 0.9061, 0.2857, 0.7459, 0.3929, 0.7514, 0.3929, 0.7514, 0.4416, 0.9061, 0.3344, 0.9061])
me_group_063.materials.append(mat_skin_009)
me_group_063.update()
me_group_063.normals_split_custom_set([tuple(v) for v in zip(*[iter([-0.1389, 0.8824, -0.4495, -0.1442, 0.8727, -0.4665, -0.1316, 0.8942, -0.4278, -0.146, 0.8669, -0.4767, -0.1471, 0.8652, -0.4793, -0.1441, 0.8727, -0.4666, -0.1481, 0.8661, -0.4775, -0.1434, 0.8744, -0.4635, -0.1471, 0.8652, -0.4794, -0.2961, 0.9144, 0.276, 0.3477, 0.9337, 0.08593, 0.4723, 0.8813, -0.01322, -0.1167, 0.9174, -0.3805, -0.09385, 0.9493, -0.3, -0.1551, 0.8469, -0.5086, -0.08055, 0.9311, 0.3557, 0.1866, 0.6832, 0.7059, 0.2852, 0.8451, 0.4522, -0.1438, 0.8697, -0.4721, -0.1167, 0.9174, -0.3804, -0.1551, 0.8469, -0.5086, -0.1481, 0.8661, -0.4775, -0.1438, 0.8697, -0.4722, -0.1434, 0.8744, -0.4636, -0.146, 0.8668, -0.4767, -0.1481, 0.8661, -0.4775, -0.1471, 0.8652, -0.4794, -0.1389, 0.8824, -0.4495, -0.1461, 0.8668, -0.4767, -0.1442, 0.8727, -0.4666, -0.1263, 0.9003, -0.4166, -0.3612, 0.9062, -0.22, -0.1316, 0.8942, -0.4278, 0.9901, 0.124, -0.06621, 0.977, 0.1988, 0.07668, 0.9866, 0.1628, 0.006427, 0.9901, 0.124, -0.06625, 0.9866, 0.1628, 0.006436, 0.9901, 0.1214, -0.0699, 0.977, 0.1988, 0.07668, 0.922, 0.2874, 0.2593, 0.9462, 0.257, 0.1967, 0.977, 0.1988, 0.07667, 0.9462, 0.257, 0.1967, 0.9866, 0.1628, 0.006444, 0.922, 0.2875, 0.2594, 0.7228, 0.6297, 0.2847, 0.8569, 0.3445, 0.3836, 0.922, 0.2874, 0.2593, 0.8569, 0.3445, 0.3836, 0.9462, 0.257, 0.1967, 0.7228, 0.6297, 0.2847, 0.5568, 0.6938, 0.4567, 0.7089, 0.418, 0.5681, 0.7228, 0.6297, 0.2847, 0.7089, 0.418, 0.568, 0.8569, 0.3445, 0.3836, 0.5568, 0.6938, 0.4567, 0.3549, 0.6788, 0.6429, 0.4891, 0.47, 0.7347, 0.5568, 0.6938, 0.4567, 0.4891, 0.47, 0.7347, 0.7089, 0.418, 0.5681, 0.3549, 0.6788, 0.6429, 0.1866, 0.6833, 0.7059, 0.29, 0.4842, 0.8255, 0.3549, 0.6788, 0.6429, 0.2899, 0.4842, 0.8255, 0.4891, 0.47, 0.7347, 0.1866, 0.6833, 0.7059, -0.003693, 0.6725, 0.7401, 0.07457, 0.476, 0.8763, 0.1865, 0.6833, 0.7059, 0.07457, 0.476, 0.8763, 0.29, 0.4842, 0.8255, -0.003679, 0.6726, 0.74, -0.2973, 0.6729, 0.6774, -0.1735, 0.4397, 0.8812, -0.003681, 0.6726, 0.74, -0.1735, 0.4397, 0.8812, 0.07461, 0.476, 0.8763, -0.2973, 0.6729, 0.6774, -0.4991, 0.3422, 0.7961, -0.4413, 0.3658, 0.8194, -0.2973, 0.6729, 0.6774, -0.4413, 0.3658, 0.8194, -0.1735, 0.4397, 0.8812, -0.4991, 0.3422, 0.7961, -0.6722, 0.2542, 0.6954, -0.6246, 0.2831, 0.7278, -0.4991, 0.3422, 0.7961, -0.6247, 0.2831, 0.7278, -0.4413, 0.3658, 0.8194, -0.6722, 0.2542, 0.6954, -0.8237, 0.4233, 0.3772, -0.7813, 0.183, 0.5967, -0.6722, 0.2542, 0.6954, -0.7813, 0.183, 0.5967, -0.6246, 0.2831, 0.7278, -0.8295, 0.1457, 0.5391, -0.884, 0.09826, 0.457, -0.8724, 0.1069, 0.4769, -0.8295, 0.1457, 0.5391, -0.8724, 0.1069, 0.4769, -0.7813, 0.183, 0.5967, -0.1277, -0.898, -0.4211, 0.03734, -0.9917, 0.1232, -0.1277, -0.898, -0.4211, 0.03735, -0.9917, 0.1233, 0.04776, -0.9864, 0.1574, 0.04733, -0.9868, 0.1549, 0.04775, -0.9864, 0.1573, 0.05449, -0.9825, 0.1781, 0.04733, -0.9868, 0.1549, 0.05448, -0.9825, 0.178, 0.02067, -0.9974, 0.06885, 0.0217, -0.9972, 0.07109, 0.02069, -0.9974, 0.0689, 0.0, -1.0, -2.572e-06, 0.02169, -0.9972, 0.07109, 0.0, -1.0, 0.0, 0.0, -1.0, 0.0, 0.0, -1.0, 0.0, 0.0, -1.0, 2.358e-06, 0.0, -1.0, 2.358e-06, 0.02168, -0.9972, 0.07105, 0.05448, -0.9825, 0.1781, 0.02168, -0.9972, 0.07107, 0.05511, -0.9825, 0.1779, 0.05448, -0.9825, 0.178, 0.05511, -0.9825, 0.1779, 0.04733, -0.9868, 0.1549, 0.03734, -0.9917, 0.1232, 0.04732, -0.9868, 0.1549, 0.0373, -0.9917, 0.1232, 0.03734, -0.9917, 0.1232, 0.0373, -0.9917, 0.1232, -0.1276, -0.898, -0.4211, -0.1277, -0.898, -0.4211, -0.2544, -0.4803, -0.8394, -0.2544, -0.4803, -0.8394, -0.2544, -0.4803, -0.8394, -0.1276, -0.898, -0.4212, -0.1276, -0.898, -0.4211, 0.1589, -0.844, 0.5122, 0.6304, -0.6878, 0.3599, 0.1566, -0.8316, 0.5328, 0.6709, 0.01638, 0.7414, 0.3584, 0.1888, 0.9143, 0.04567, -0.1847, 0.9817, -0.9492, 0.1466, 0.2784, -0.6931, 0.4087, 0.5938, -0.6939, 0.4618, 0.5525, -0.9492, 0.1466, 0.2784, -0.6939, 0.4618, 0.5525, -0.9586, 0.2275, 0.1713, -0.6931, 0.4087, 0.5938, -0.106, 0.4127, 0.9047, -0.6939, 0.4618, 0.5525, -0.106, 0.4127, 0.9047, 0.3584, 0.1889, 0.9143, 0.3194, 0.5374, 0.7805, 0.3584, 0.1889, 0.9143, 0.6818, 0.2367, 0.6922, 0.3194, 0.5375, 0.7805, 0.6818, 0.2367, 0.6922, 0.844, -0.3553, 0.4019, 0.9477, 0.02617, 0.3181, 0.7411, -0.5203, 0.4244, 0.5892, -0.7639, 0.2634, 0.9427, -0.2952, -0.1553, 0.7411, -0.5203, 0.4244, 0.9427, -0.2952, -0.1553, 0.9477, 0.02621, 0.3181, 0.5891, -0.7639, 0.2634, 0.4004, -0.8224, -0.4042, 0.9427, -0.2952, -0.1553, -0.5584, -0.6044, -0.5682, -0.9297, -0.3186, -0.1846, -0.9463, 0.0543, -0.3186, -0.5584, -0.6043, -0.5683, -0.9463, 0.05432, -0.3186, -0.5036, -0.3829, -0.7744, -0.9297, -0.3186, -0.1846, -0.9586, 0.2274, 0.1712, -0.9395, 0.3384, 0.05225, -0.9297, -0.3186, -0.1846, -0.9395, 0.3384, 0.05226, -0.9463, 0.05431, -0.3186, -0.9586, 0.2275, 0.1712, -0.6939, 0.4618, 0.5525, -0.6944, 0.5659, 0.4445, -0.9586, 0.2275, 0.1712, -0.6944, 0.5659, 0.4445, -0.9395, 0.3384, 0.05224, -0.6939, 0.4618, 0.5525, -0.1701, 0.6112, 0.773, -0.1931, 0.6293, 0.7528, -0.6939, 0.4618, 0.5525, -0.1931, 0.6293, 0.7528, -0.6944, 0.5659, 0.4445, -0.106, 0.4127, 0.9047, 0.3194, 0.5374, 0.7805, -0.1931, 0.6293, 0.7528, 0.3194, 0.5375, 0.7805, 0.6818, 0.2367, 0.6922, 0.7246, 0.2915, 0.6246, 0.6818, 0.2367, 0.6922, 0.9477, 0.02618, 0.3181, 0.7246, 0.2914, 0.6245, 0.9427, -0.2952, -0.1553, 0.4004, -0.8224, -0.4042, 0.3781, -0.6144, -0.6925, -0.5036, -0.3829, -0.7745, -0.9463, 0.05429, -0.3186, -0.8465, 0.2164, -0.4865, -0.5036, -0.3829, -0.7744, -0.8465, 0.2164, -0.4864, -0.3821, -0.3966, -0.8347, -0.9463, 0.05429, -0.3186, -0.9395, 0.3384, 0.05228, -0.851, 0.5233, -0.04417, -0.9463, 0.0543, -0.3186, -0.851, 0.5233, -0.04415, -0.8465, 0.2164, -0.4864, -0.9395, 0.3384, 0.05225, -0.6944, 0.5659, 0.4445, -0.6334, 0.6884, 0.3535, -0.9396, 0.3384, 0.05226, -0.6333, 0.6884, 0.3535, -0.851, 0.5233, -0.04418, -0.6944, 0.5659, 0.4445, -0.1931, 0.6293, 0.7528, -0.2106, 0.6746, 0.7075, -0.6944, 0.5659, 0.4445, -0.2106, 0.6746, 0.7075, -0.6334, 0.6884, 0.3534, -0.1931, 0.6293, 0.7528, 0.3194, 0.5375, 0.7805, 0.2686, 0.4613, 0.8456, -0.1931, 0.6293, 0.7528, 0.2686, 0.4613, 0.8456, -0.2106, 0.6746, 0.7075, 0.3194, 0.5375, 0.7805, 0.7246, 0.2915, 0.6245, 0.6131, 0.1484, 0.776, 0.3194, 0.5374, 0.7805, 0.613, 0.1484, 0.776, 0.2686, 0.4613, 0.8456, 0.7246, 0.2914, 0.6245, 0.9477, 0.0262, 0.3181, 0.8459, -0.2236, 0.4842, 0.7246, 0.2914, 0.6246, 0.8459, -0.2236, 0.4842, 0.613, 0.1484, 0.776, 0.9477, 0.02621, 0.3181, 0.9427, -0.2952, -0.1553, 0.8287, -0.5581, 0.0425, 0.9477, 0.02619, 0.3181, 0.8287, -0.5581, 0.04252, 0.8459, -0.2236, 0.4841, 0.9427, -0.2952, -0.1553, 0.3781, -0.6144, -0.6925, 0.4231, -0.6792, -0.5998, 0.9427, -0.2952, -0.1553, 0.4231, -0.6792, -0.5997, 0.8287, -0.5581, 0.04254, -0.3821, -0.3966, -0.8347, -0.8465, 0.2164, -0.4865, -0.3771, -0.2743, -0.8846, 0.2686, 0.4613, 0.8456, 0.613, 0.1484, 0.776, 0.6285, 0.08393, 0.7733, 0.613, 0.1484, 0.776, 0.8459, -0.2236, 0.4841, 0.8041, -0.2885, 0.5198, 0.613, 0.1484, 0.776, 0.8041, -0.2886, 0.5198, 0.6285, 0.08394, 0.7733, 0.8459, -0.2236, 0.4842, 0.8287, -0.5581, 0.04253, 0.7761, -0.6252, 0.08241, 0.8459, -0.2236, 0.4842, 0.7761, -0.6252, 0.08239, 0.8041, -0.2885, 0.5198, 0.8287, -0.5581, 0.04252, 0.4231, -0.6792, -0.5997, 0.3525, -0.7765, -0.5223, 0.8287, -0.5581, 0.04252, 0.3525, -0.7764, -0.5224, 0.7761, -0.6252, 0.0824, -0.3771, -0.2743, -0.8846, -0.8465, 0.2164, -0.4865, -0.7692, 0.06446, -0.6358, -0.8465, 0.2164, -0.4865, -0.851, 0.5233, -0.04419, -0.9276, 0.3651, 0.07855, -0.8465, 0.2164, -0.4865, -0.9276, 0.3651, 0.07853, -0.7691, 0.06445, -0.6358, -0.851, 0.5233, -0.04419, -0.6334, 0.6884, 0.3534, -0.6605, 0.5904, 0.4638, -0.851, 0.5233, -0.04418, -0.6605, 0.5904, 0.4638, -0.9276, 0.3651, 0.07855, -0.6334, 0.6884, 0.3534, -0.2106, 0.6746, 0.7075, -0.2612, 0.6652, 0.6995, -0.6334, 0.6884, 0.3535, -0.2612, 0.6652, 0.6995, -0.6605, 0.5904, 0.4638, -0.2106, 0.6746, 0.7075, 0.2686, 0.4613, 0.8456, 0.2424, 0.5082, 0.8264, -0.2106, 0.6746, 0.7075, 0.2425, 0.5082, 0.8264, -0.2612, 0.6652, 0.6995, 0.2686, 0.4613, 0.8456, 0.6285, 0.08392, 0.7733, 0.6692, 0.2948, 0.6822, 0.2686, 0.4613, 0.8456, 0.6692, 0.2948, 0.6821, 0.2425, 0.5082, 0.8264, 0.6285, 0.08394, 0.7733, 0.8041, -0.2885, 0.5198, 0.9403, -0.04649, 0.3372, 0.6285, 0.08395, 0.7733, 0.9403, -0.04649, 0.3372, 0.6692, 0.2948, 0.6821, 0.8041, -0.2886, 0.5198, 0.7761, -0.6251, 0.08241, 0.9278, -0.3606, -0.09591, 0.8041, -0.2885, 0.5198, 0.9278, -0.3606, -0.0959, 0.9403, -0.04647, 0.3372, 0.7761, -0.6252, 0.08241, 0.3525, -0.7764, -0.5224, 0.5176, -0.6375, -0.5707, 0.7761, -0.6252, 0.08239, 0.5177, -0.6375, -0.5706, 0.9278, -0.3606, -0.09592, -0.7692, 0.0644, -0.6358, -0.9276, 0.3651, 0.07854, -0.9962, -0.03937, 0.07726, -0.9276, 0.3652, 0.07853, -0.6605, 0.5904, 0.4638, -0.6687, 0.2252, 0.7086, -0.9276, 0.3652, 0.07854, -0.6686, 0.2252, 0.7087, -0.9675, 0.06259, 0.245, -0.6605, 0.5904, 0.4638, -0.2612, 0.6652, 0.6995, -0.2714, 0.4399, 0.856, -0.6605, 0.5904, 0.4638, -0.2715, 0.4399, 0.856, -0.6686, 0.2252, 0.7087, -0.2612, 0.6652, 0.6995, 0.2425, 0.5082, 0.8264, -0.2715, 0.4399, 0.856, 0.2425, 0.5082, 0.8264, 0.6692, 0.2948, 0.6821, 0.7166, 0.4354, 0.5449, 0.6692, 0.2948, 0.6821, 0.9403, -0.0465, 0.3372, 0.9504, 0.2581, 0.1733, 0.6692, 0.2948, 0.6821, 0.9504, 0.2582, 0.1733, 0.7166, 0.4354, 0.5448, 0.9403, -0.04646, 0.3372, 0.9278, -0.3606, -0.09592, 0.9531, -0.01697, -0.3021, 0.9403, -0.04647, 0.3372, 0.9531, -0.01697, -0.3021, 0.9504, 0.2581, 0.1733, 0.9278, -0.3606, -0.09593, 0.5177, -0.6375, -0.5706, 0.5361, -0.3739, -0.7568, 0.9278, -0.3606, -0.09593, 0.5361, -0.3739, -0.7568, 0.9531, -0.01695, -0.3021, -0.9675, 0.06256, 0.245, -0.6687, 0.2252, 0.7087, -0.6239, 0.06743, 0.7786, -0.9962, -0.03937, 0.07728, -0.6239, 0.06738, 0.7786, -0.9015, -0.4157, 0.1204, -0.6686, 0.2252, 0.7087, -0.2715, 0.4399, 0.856, -0.2564, 0.2987, 0.9193, -0.6687, 0.2252, 0.7086, -0.2564, 0.2987, 0.9193, -0.6239, 0.06742, 0.7786, -0.2715, 0.4399, 0.856, 0.2425, 0.5082, 0.8264, 0.1996, 0.4826, 0.8528, -0.2715, 0.4399, 0.856, 0.1996, 0.4826, 0.8528, -0.2563, 0.2987, 0.9193, 0.2425, 0.5082, 0.8264, 0.7166, 0.4354, 0.5449, 0.6572, 0.5413, 0.5245, 0.2425, 0.5082, 0.8264, 0.6572, 0.5413, 0.5245, 0.1996, 0.4826, 0.8528, 0.7166, 0.4355, 0.5449, 0.9504, 0.2582, 0.1733, 0.8856, 0.4582, 0.07639, 0.7166, 0.4355, 0.5448, 0.8856, 0.4581, 0.07641, 0.6572, 0.5413, 0.5245, 0.9504, 0.2582, 0.1733, 0.9531, -0.01695, -0.3021, 0.9046, 0.2456, -0.3483, 0.9504, 0.2581, 0.1733, 0.9046, 0.2456, -0.3484, 0.8856, 0.4581, 0.0764, 0.4094, -0.1048, -0.9063, 0.9046, 0.2456, -0.3483, 0.9531, -0.01693, -0.3021, 0.9531, -0.01694, -0.3021, 0.3852, -0.3125, -0.8683, 0.2615, -0.2395, -0.935, -0.9015, -0.4157, 0.1205, -0.6239, 0.06742, 0.7786, -0.5186, -0.1293, 0.8452, -0.9015, -0.4157, 0.1205, -0.5186, -0.1293, 0.8452, -0.7394, -0.5156, 0.433, -0.6239, 0.06741, 0.7786, -0.2563, 0.2987, 0.9193, -0.163, 0.2034, 0.9654, -0.6239, 0.06738, 0.7786, -0.163, 0.2034, 0.9654, -0.5186, -0.1293, 0.8452, -0.2563, 0.2988, 0.9193, 0.1996, 0.4826, 0.8528, -0.163, 0.2034, 0.9654, 0.1996, 0.4826, 0.8528, 0.6572, 0.5413, 0.5245, 0.6124, 0.6612, 0.4333, 0.6572, 0.5413, 0.5245, 0.8856, 0.4581, 0.0764, 0.7779, 0.626, 0.05474, 0.6572, 0.5413, 0.5245, 0.7779, 0.626, 0.05472, 0.6124, 0.6612, 0.4333, 0.8856, 0.4581, 0.0764, 0.9046, 0.2456, -0.3483, 0.811, 0.4635, -0.357, 0.8856, 0.4581, 0.07641, 0.811, 0.4635, -0.357, 0.7779, 0.626, 0.05475, 0.4227, 0.2629, -0.8673, 0.9046, 0.2456, -0.3484, 0.4094, -0.1048, -0.9063, -0.7394, -0.5156, 0.433, -0.5186, -0.1293, 0.8452, -0.354, -0.3296, 0.8753, -0.7394, -0.5156, 0.433, -0.3539, -0.3296, 0.8753, -0.4388, -0.5801, 0.6862, -0.5186, -0.1293, 0.8452, -0.163, 0.2034, 0.9654, -0.04124, 0.1018, 0.9939, -0.5186, -0.1293, 0.8452, -0.04126, 0.1018, 0.994, -0.354, -0.3296, 0.8753, -0.163, 0.2034, 0.9654, 0.1996, 0.4826, 0.8528, 0.218, 0.474, 0.8531, -0.163, 0.2034, 0.9654, 0.218, 0.474, 0.8531, -0.04126, 0.1018, 0.994, 0.1996, 0.4826, 0.8528, 0.6124, 0.6612, 0.4333, 0.4922, 0.7428, 0.4538, 0.1996, 0.4826, 0.8528, 0.4922, 0.7428, 0.4538, 0.218, 0.474, 0.8531, 0.6124, 0.6612, 0.4333, 0.7779, 0.626, 0.05472, 0.6479, 0.7581, 0.07415, 0.6124, 0.6612, 0.4333, 0.6479, 0.7581, 0.07414, 0.4922, 0.7428, 0.4538, 0.6477, 0.7392, -0.1846, 0.7779, 0.626, 0.05476, 0.811, 0.4635, -0.357, -0.4388, -0.5801, 0.6862, -0.3539, -0.3296, 0.8753, -0.5281, -0.3595, 0.7693, -0.4388, -0.5801, 0.6862, -0.5281, -0.3595, 0.7694, -0.3116, -0.65, 0.6931, -0.354, -0.3296, 0.8753, -0.04126, 0.1018, 0.9939, -0.6794, 0.215, 0.7016, -0.354, -0.3296, 0.8753, -0.6794, 0.215, 0.7016, -0.5281, -0.3595, 0.7693, -0.04126, 0.1018, 0.994, 0.218, 0.474, 0.8531, 0.1988, 0.4114, 0.8895, -0.04128, 0.1018, 0.9939, 0.1987, 0.4113, 0.8896, -0.3104, 0.08894, 0.9464, 0.218, 0.474, 0.8531, 0.4922, 0.7429, 0.4538, 0.3713, 0.7485, 0.5494, 0.218, 0.474, 0.8531, 0.3713, 0.7485, 0.5494, 0.1988, 0.4114, 0.8895, 0.4922, 0.7428, 0.4538, 0.6479, 0.7581, 0.07413, 0.448, 0.8707, 0.203, 0.4922, 0.7429, 0.4538, 0.448, 0.8707, 0.203, 0.3712, 0.7485, 0.5494, -0.738, -0.4042, 0.5404, -0.6794, 0.215, 0.7015, -0.9562, 0.1878, -0.2246, -0.8188, 0.1705, 0.5482, -0.9491, 0.3149, 2.11e-06, -0.9491, 0.3149, 2.11e-06, -0.8188, 0.1706, 0.5482, -0.9491, 0.3149, 3.783e-07, -0.8665, 0.08157, -0.4924, -0.3558, -0.2495, -0.9006, -0.9321, 0.1105, -0.3449, -0.8665, 0.08155, -0.4924, -0.1385, -0.1091, -0.9843, -0.4209, -0.4049, -0.8117, -0.2778, -0.2648, -0.9234, -0.2778, -0.2648, -0.9234, -0.232, -0.2013, -0.9517, -0.1385, -0.1091, -0.9843, -0.2778, -0.2648, -0.9234, -0.3558, -0.2495, -0.9006, -0.2319, -0.2013, -0.9517, 0.006506, 0.01255, -0.9999, -0.3558, -0.2495, -0.9006, -0.7469, -0.0456, -0.6634, -0.351, -0.3163, -0.8813, -0.9015, -0.4157, 0.1205, -0.8212, -0.5644, -0.08424, -0.4209, -0.4049, -0.8117, -0.1385, -0.1091, -0.9843, -0.02573, -0.2361, -0.9714, 0.02431, -0.2799, -0.9597, -0.3771, -0.2743, -0.8846, -0.7691, 0.06448, -0.6358, -0.7691, 0.06445, -0.6358, -0.9962, -0.03937, 0.07726, -0.5365, -0.3195, -0.7811, -0.02576, -0.2361, -0.9714, 0.3852, -0.3125, -0.8683, -0.7692, 0.06447, -0.6358, -0.969, -0.1029, -0.2247, -0.9015, -0.4157, 0.1204, -0.5365, -0.3195, -0.7811, 0.5177, -0.6374, -0.5707, -0.3771, -0.2743, -0.8846, 0.3852, -0.3125, -0.8683, 0.3525, -0.7764, -0.5224, -0.3771, -0.2743, -0.8846, 0.5177, -0.6375, -0.5707, 0.3525, -0.7765, -0.5223, -0.3821, -0.3966, -0.8347, -0.3771, -0.2743, -0.8846, 0.4231, -0.6792, -0.5997, -0.5036, -0.3829, -0.7744, -0.3821, -0.3966, -0.8347, -0.3821, -0.3966, -0.8347, 0.3525, -0.7765, -0.5223, 0.4231, -0.6792, -0.5997, 0.378, -0.6144, -0.6926, -0.5036, -0.3829, -0.7745, 0.4231, -0.6792, -0.5997, 0.3781, -0.6144, -0.6925, -0.5584, -0.6044, -0.5683, -0.5036, -0.3829, -0.7745, 0.378, -0.6144, -0.6925, 0.233, -0.915, -0.3294, -0.5584, -0.6043, -0.5683, -0.9863, -0.1207, 0.1123, -0.9586, 0.2274, 0.1713, -0.9298, -0.3186, -0.1846, -0.9298, -0.3186, -0.1846, -0.5584, -0.6043, -0.5683, -0.2124, -0.958, -0.1926, 0.233, -0.915, -0.3294, -0.3816, -0.9117, 0.1523, -0.9297, -0.3186, -0.1846, -0.04112, -0.987, 0.1556, 0.233, -0.915, -0.3294, 0.5892, -0.7639, 0.2634, 0.7411, -0.5203, 0.4244, 0.1589, -0.844, 0.5122, 0.1507, -0.877, 0.4563, 0.1507, -0.877, 0.4563, 0.5892, -0.7639, 0.2634, 0.7411, -0.5203, 0.4244, 0.5892, -0.7639, 0.2634, 0.1507, -0.877, 0.4563, -0.04107, -0.987, 0.1556, -0.137, 0.8832, -0.4485, -0.1376, 0.8854, -0.4439, -0.1401, 0.8745, -0.4643, 0.9837, 0.1771, 0.03007, 0.9216, 0.377, -0.09242, 0.8806, 0.3272, 0.3429, 0.138, -0.8795, 0.4554, 0.1455, -0.8655, 0.4793, 0.1444, -0.8689, 0.4735, 0.1455, -0.8655, 0.4793, 0.5022, -0.6274, 0.5951, 0.005779, -0.7651, 0.6438, 0.1418, -0.8746, 0.4637, 0.1481, -0.8572, 0.4933, 0.1505, -0.855, 0.4963, 0.6597, -0.1246, 0.7411, 0.4637, -0.3182, 0.8269, -0.002998, -0.4183, 0.9083, 0.1155, -0.9166, 0.3829, 0.0, -1.0, 0.0, 0.08653, -0.9545, 0.2855, 0.4637, -0.3182, 0.8269, 0.1355, -0.1315, 0.982, -0.002993, -0.4183, 0.9083, 0.1418, -0.8745, 0.4637, 0.1505, -0.855, 0.4964, 0.1439, -0.8737, 0.4646, 0.3273, -0.7551, 0.5681, -0.1925, -0.3701, 0.9088, 0.005799, -0.7652, 0.6438, 0.138, -0.8795, 0.4555, 0.1444, -0.8688, 0.4736, 0.1404, -0.8779, 0.4577, 0.1404, -0.8779, 0.4578, 0.1459, -0.8702, 0.4706, 0.1424, -0.875, 0.4627, -0.8343, 0.1474, 0.5312, -0.8438, 0.1352, 0.5193, -0.9354, 0.03414, 0.352, -0.9354, 0.03414, 0.352, -0.9349, 0.03607, 0.3531, -0.8343, 0.1474, 0.5312, 0.3212, 0.7687, 0.5531, 0.586, 0.7753, -0.2356, 0.05284, 0.9983, 0.02325, 0.05283, 0.9983, 0.02329, -0.3546, 0.9099, -0.2154, -0.4139, 0.6807, 0.6045, -0.4139, 0.6807, 0.6045, -0.8047, 0.5281, 0.2713, -0.8343, 0.1474, 0.5312, 0.9216, 0.377, -0.09243, 0.3212, 0.7687, 0.5531, 0.8806, 0.3271, 0.3429, 0.8374, 0.4833, 0.2554, 0.9378, 0.2735, 0.2137, 0.9837, 0.1771, 0.0301, 0.9378, 0.2735, 0.2137, 0.8374, 0.4833, 0.2554, 0.8582, 0.3414, 0.3834, 0.8169, 0.3681, 0.4441, 0.8543, 0.05202, 0.5171, 0.8806, 0.3271, 0.3429, 0.7884, -0.1933, 0.584, 0.8169, 0.368, 0.4441, 0.701, 0.1382, 0.6996, 0.4513, 0.8518, 0.2661, 0.7011, 0.1382, 0.6996, 0.7281, 0.6274, 0.276, 0.7011, 0.1382, 0.6996, 0.4512, 0.8518, 0.2661, 0.488, -0.06876, 0.8701, 0.3533, 0.6755, 0.6472, 0.488, -0.06872, 0.8702, 0.6396, 0.4426, 0.6285, 0.488, -0.06873, 0.8701, 0.3532, 0.6755, 0.6472, 0.2682, 0.486, 0.8318, 0.1841, 0.6838, 0.7061, 0.2683, 0.486, 0.8318, 0.3533, 0.6755, 0.6472, 0.2683, 0.486, 0.8318, 0.1841, 0.6838, 0.7061, 0.1345, 0.1784, 0.9747, -0.01416, 0.6683, 0.7438, 0.1345, 0.1784, 0.9747, 0.1841, 0.6838, 0.7061, 0.1345, 0.1784, 0.9747, -0.0142, 0.6683, 0.7438, -0.07577, -0.09064, 0.993, -0.07577, -0.09059, 0.993, -0.298, 0.6746, 0.6754, -0.4, 0.3706, 0.8382, -0.07258, 0.9206, 0.3836, -0.2979, 0.6746, 0.6754, -0.07581, -0.09065, 0.993, -0.3302, 0.07468, 0.941, -0.4875, 0.3377, 0.8052, -0.4501, -0.2506, 0.8571, -0.2703, 0.4198, 0.8664, -0.4875, 0.3377, 0.8052, -0.3302, 0.07468, 0.941, -0.3072, 0.6161, 0.7253, -0.6462, 0.2738, 0.7124, -0.479, 0.7727, 0.4165, -0.6462, 0.2738, 0.7124, -0.3072, 0.6161, 0.7253, -0.8343, 0.1474, 0.5312, -0.8343, 0.1474, 0.5312, -0.2857, 0.4169, 0.8629, -0.4139, 0.6807, 0.6045, 0.2038, 0.8819, 0.4251, 0.1763, 0.482, 0.8582, 0.3212, 0.7687, 0.5531, 0.1763, 0.482, 0.8582, 0.8374, 0.4833, 0.2554, 0.3212, 0.7687, 0.5531, -0.07181, 0.9689, -0.237, 0.2445, 0.9682, -0.05266, -0.1377, 0.9904, -0.0112, 0.09817, 0.9498, -0.2971, -0.1409, 0.8761, -0.4611, -0.3287, 0.9203, -0.2122, -0.07261, 0.9206, 0.3836, 0.1841, 0.6837, 0.7061, 0.2846, 0.836, 0.4692, -0.1399, 0.8744, -0.4645, -0.1483, 0.8626, -0.4837, -0.1466, 0.8633, -0.483, -0.1409, 0.8761, -0.4611, -0.1493, 0.8579, -0.4917, -0.1411, 0.8741, -0.4648, -0.2693, 0.9601, 0.07472, -0.1377, 0.9904, -0.01113, 0.2446, 0.9682, -0.05263, -0.1443, 0.8715, -0.4687, -0.1466, 0.8633, -0.483, -0.1483, 0.8626, -0.4837, -0.1782, 0.8476, 0.4998, -0.3288, 0.9203, -0.2121, 0.3669, 0.93, -0.01973, 0.2038, 0.8819, 0.4251, -0.4139, 0.6807, 0.6044, -0.3072, 0.6162, 0.7252, -0.3072, 0.6161, 0.7253, 0.1763, 0.482, 0.8582, 0.2038, 0.8819, 0.4251, -0.1401, 0.8745, -0.4643, -0.142, 0.874, -0.4647, -0.137, 0.8832, -0.4485, -0.147, 0.8672, -0.4757, -0.1376, 0.8854, -0.444, -0.1415, 0.888, -0.4376, -0.1376, 0.8854, -0.4439, -0.147, 0.8672, -0.4757, -0.1401, 0.8745, -0.4643, 0.1424, -0.875, 0.4627, 0.138, -0.8795, 0.4555, 0.1404, -0.8779, 0.4577, 0.9837, 0.1771, 0.03011, 0.9847, 0.07652, -0.1567, 0.987, 0.1609, 0.001299, 0.1447, -0.8688, 0.4735, 0.1424, -0.875, 0.4627, 0.1459, -0.8702, 0.4706, 0.9847, 0.07652, -0.1567, 0.9759, 0.04496, -0.2135, 0.987, 0.1609, 0.001269, 0.9635, 0.01406, -0.2673, 0.9635, 0.01406, -0.2673, 0.9759, 0.04496, -0.2135, 0.9759, 0.04494, -0.2135, 0.9847, 0.07653, -0.1567, 0.9634, 0.01404, -0.2676, -0.2556, -0.4852, -0.8362, -0.2556, -0.4852, -0.8362, -0.2556, -0.4852, -0.8362, -0.2556, -0.4852, -0.8362, -0.2556, -0.4852, -0.8362, -0.2556, -0.4852, -0.8362, -0.5738, 0.8028, 0.1621, 0.5547, 0.8141, -0.1721, 0.589, 0.7811, -0.2071, -0.1427, 0.8635, -0.4837, -0.1293, 0.8919, -0.4334, -0.1458, 0.8577, -0.493, -0.2581, 0.9087, 0.3283, 0.3464, 0.9199, 0.1839, 0.4755, 0.8797, 0.01171, -0.1047, 0.9418, 0.3195, 0.3239, 0.8727, 0.3653, 0.3464, 0.9199, 0.1839, -0.1268, 0.8936, -0.4306, -0.1671, 0.7982, -0.5787, -0.1322, 0.879, -0.4581, -0.2581, 0.9087, 0.3282, -0.1047, 0.9418, 0.3195, 0.3464, 0.9199, 0.1839, -0.4464, 0.8652, 0.2284, -0.2581, 0.9087, 0.3282, 0.4755, 0.8796, 0.01167, -0.1375, 0.8787, -0.4571, -0.1427, 0.8635, -0.4837, -0.1459, 0.8577, -0.493, -0.1329, 0.8933, -0.4294, -0.477, 0.8789, 0.004966, 0.3156, 0.8991, -0.3033, 0.8021, 0.5927, -0.07248, 0.828, 0.5491, 0.1138, 0.9399, -0.0288, 0.3402, 0.589, 0.7811, -0.2071, 0.9399, -0.02881, 0.3402, 0.7837, -0.4315, 0.4467, 0.828, 0.5491, 0.1138, 0.591, 0.791, 0.1583, 0.7823, -0.173, 0.5985, 0.828, 0.5491, 0.1139, 0.7823, -0.173, 0.5985, 0.9399, -0.02878, 0.3401, 0.591, 0.791, 0.1582, 0.3464, 0.9199, 0.1839, 0.6991, 0.1274, 0.7036, 0.5911, 0.791, 0.1582, 0.6991, 0.1274, 0.7036, 0.7823, -0.173, 0.5984, 0.3464, 0.9199, 0.1839, 0.4047, 0.711, 0.575, 0.5274, 0.1786, 0.8306, 0.3464, 0.9199, 0.1838, 0.5275, 0.1786, 0.8306, 0.6991, 0.1274, 0.7036, 0.4047, 0.711, 0.575, 0.1703, 0.4812, 0.8599, 0.3218, 0.1925, 0.927, 0.4047, 0.711, 0.575, 0.3218, 0.1924, 0.927, 0.5275, 0.1786, 0.8306, 0.1704, 0.4812, 0.8599, -0.07437, 0.8549, 0.5135, 0.05912, 0.1837, 0.9812, 0.1704, 0.4812, 0.8599, 0.05912, 0.1837, 0.9812, 0.3218, 0.1924, 0.927, -0.0744, 0.8549, 0.5135, -0.258, 0.9087, 0.3282, -0.03431, -0.09064, 0.9953, -0.07436, 0.8549, 0.5135, -0.0343, -0.09064, 0.9953, 0.05911, 0.1837, 0.9812, -0.258, 0.9087, 0.3282, -0.4798, 0.6103, 0.6304, -0.3359, 0.0927, 0.9373, -0.258, 0.9087, 0.3283, -0.3358, 0.09273, 0.9373, -0.03426, -0.09066, 0.9953, -0.4797, 0.6103, 0.6304, -0.622, 0.7061, 0.3384, -0.5304, 0.003096, 0.8477, -0.4798, 0.6103, 0.6304, -0.5304, 0.003092, 0.8477, -0.3359, 0.09274, 0.9373, -0.6703, 0.5268, 0.5227, -0.7084, 0.2322, 0.6665, -0.7419, 0.2139, 0.6355, -0.6221, 0.7061, 0.3384, -0.7419, 0.2139, 0.6355, -0.618, 0.2896, 0.7309, 0.5649, -0.6577, 0.4983, 0.8655, -0.272, 0.4207, -0.1051, -0.6317, 0.7681, 0.1495, -0.8691, 0.4714, 0.1532, -0.8574, 0.4913, 0.1471, -0.8717, 0.4674, 0.6291, -0.4775, 0.6134, 0.6611, -0.1475, 0.7356, 0.01899, -0.4386, 0.8985, 0.1328, -0.8877, 0.4408, 0.1305, -0.8849, 0.447, 0.1394, -0.8766, 0.4606, 0.4668, -0.3004, 0.8318, 0.3218, 0.1925, 0.9271, 0.08461, -0.08412, 0.9929, 0.1305, -0.885, 0.447, 0.1416, -0.8599, 0.4905, 0.1394, -0.8766, 0.4606, 0.6291, -0.4775, 0.6134, 0.019, -0.4386, 0.8985, -0.2592, -0.1604, 0.9524, 0.1532, -0.8574, 0.4913, 0.1584, -0.8497, 0.5029, 0.1471, -0.8718, 0.4673, 0.1547, -0.8559, 0.4935, 0.1471, -0.8717, 0.4674, 0.1493, -0.8632, 0.4822, -0.2593, -0.4807, -0.8376, -0.2593, -0.4807, -0.8376, -0.2593, -0.4807, -0.8376, -0.2593, -0.4807, -0.8376, -0.2593, -0.4807, -0.8376, -0.2593, -0.4807, -0.8376, -0.1429, 0.8815, -0.45, -0.1081, 0.8834, -0.456, -0.1711, 0.8821, -0.4388, -0.1201, 0.8784, -0.4626, -0.1429, 0.8815, -0.45, -0.1448, 0.8743, -0.4633, -0.1448, 0.8743, -0.4633, -0.1361, 0.8744, -0.4657, -0.1201, 0.8784, -0.4626, -0.1362, 0.8744, -0.4657, -0.1448, 0.8743, -0.4633, -0.141, 0.8738, -0.4653, -0.1448, 0.8743, -0.4633, -0.1374, 0.8736, -0.4668, -0.1458, 0.8746, -0.4623, -0.1374, 0.8736, -0.4668, -0.1473, 0.8764, -0.4584, -0.1458, 0.8746, -0.4623, -0.1458, 0.8746, -0.4623, -0.1411, 0.8738, -0.4653, -0.1448, 0.8743, -0.4633, -0.1473, 0.8764, -0.4584, -0.1411, 0.8782, -0.4569, -0.1543, 0.8777, -0.4536, 0.1301, -0.4509, -0.883, 0.6535, 0.07729, -0.753, 0.4124, -0.7656, -0.4937, 0.1302, -0.4509, -0.883, 0.4124, -0.7656, -0.4937, -0.01386, -0.9033, -0.4287, 0.6535, 0.07724, -0.753, 0.9885, 0.1016, -0.1117, 0.8037, -0.5726, -0.1618, 0.6535, 0.07724, -0.753, 0.8037, -0.5726, -0.1618, 0.4124, -0.7656, -0.4937, 0.7234, 0.6245, 0.2945, 0.5589, 0.688, 0.4629, 0.6845, 0.4205, 0.5956, 0.9885, 0.1016, -0.1117, 0.9518, 0.2493, 0.1786, 0.9504, -0.01393, -0.3108, 0.5589, 0.688, 0.4629, 0.3523, 0.4777, 0.8048, 0.449, 0.4695, 0.7603, 0.5589, 0.688, 0.4629, 0.449, 0.4695, 0.7603, 0.6845, 0.4205, 0.5956, 0.05245, 0.4732, 0.8794, -0.3391, 0.6673, 0.6631, -0.1733, 0.442, 0.8801, 0.05247, 0.4732, 0.8794, -0.1733, 0.442, 0.8801, 0.1631, 0.4781, 0.863, -0.6824, 0.5276, 0.5059, -0.9588, -0.007104, 0.2839, -0.8868, 0.09709, 0.4518, -0.3391, 0.6674, 0.6631, -0.5532, 0.325, 0.7671, -0.1733, 0.442, 0.8801, -0.9588, -0.007129, 0.284, -0.8812, -0.01362, -0.4725, -0.707, -0.7071, -0.01141, -0.9588, -0.007109, 0.2839, -0.707, -0.7071, -0.01143, -0.7222, -0.5014, 0.4765, -0.8804, -0.3266, -0.3438, -0.4356, -0.4773, -0.7632, -0.4073, -0.8198, -0.4026, -0.8804, -0.3266, -0.3438, -0.4073, -0.8198, -0.4026, -0.707, -0.7071, -0.01143, -0.4356, -0.4773, -0.7632, 0.1301, -0.4509, -0.883, -0.01391, -0.9033, -0.4287, -0.4356, -0.4773, -0.7632, -0.01386, -0.9033, -0.4287, -0.4073, -0.8198, -0.4026, 0.04771, -0.9856, 0.1622, 0.07754, -0.9776, 0.1958, 0.04471, -0.9861, 0.1598, 0.4124, -0.7656, -0.4937, 0.6263, -0.7488, -0.2169, 0.04473, -0.9861, 0.1598, -0.01393, -0.9033, -0.4287, 0.4124, -0.7656, -0.4938, 0.04473, -0.9861, 0.1598, 0.05232, -0.9867, 0.1541, -0.01386, -0.9033, -0.4287, 0.04471, -0.9861, 0.1598, 0.05225, -0.9867, 0.1542, 0.05099, -0.9868, 0.154, -0.3868, -0.9049, 0.1774, -0.3868, -0.9049, 0.1773, -0.707, -0.7071, -0.01149, 0.05232, -0.9867, 0.1541, -0.707, -0.7071, -0.01143, -0.4074, -0.8198, -0.4026, 0.05233, -0.9867, 0.1541, -0.4073, -0.8198, -0.4026, -0.01392, -0.9034, -0.4287, 0.05233, -0.9867, 0.1541, -0.1711, 0.8821, -0.4388, -0.1858, 0.882, -0.4332, -0.1429, 0.8815, -0.45, 0.9173, 0.2919, 0.2709, 0.8323, 0.3574, 0.4237, 0.9518, 0.2493, 0.1786, 0.9518, 0.2493, 0.1786, 0.9885, 0.1016, -0.1117, 0.9173, 0.2919, 0.271, 0.6262, -0.7489, -0.2169, 0.03397, -0.9891, 0.1434, 0.04473, -0.9861, 0.1598, -0.6349, 0.706, 0.3137, -0.2968, 0.9449, 0.1379, -0.4522, 0.7959, -0.4025, -0.6824, 0.5276, 0.5059, -0.8868, 0.09709, 0.4518, -0.5532, 0.325, 0.7671, -0.5532, 0.3249, 0.767, -0.3391, 0.6674, 0.6631, -0.6824, 0.5276, 0.5059, 0.0523, -0.9867, 0.1541, 0.05128, -0.9869, 0.1527, 0.05102, -0.9868, 0.1539, 0.3036, 0.5928, -0.7459, 0.3481, 0.9284, 0.13, 0.5941, 0.7926, 0.1372, 0.7233, 0.6245, 0.2945, 0.6845, 0.4205, 0.5956, 0.8323, 0.3574, 0.4237, 0.03399, -0.9891, 0.1434, 0.0477, -0.9856, 0.1623, 0.04469, -0.9861, 0.1598, 0.8323, 0.3574, 0.4237, 0.9173, 0.2919, 0.271, 0.7233, 0.6245, 0.2945, 0.1631, 0.4781, 0.863, 0.4489, 0.4695, 0.7603, 0.3523, 0.4778, 0.8048, 0.3523, 0.4777, 0.8048, 0.05247, 0.4732, 0.8794, 0.1631, 0.4781, 0.863])] * 3)])

# ---- objects
ob_camera = bpy.data.objects.new('Camera', cam_camera_001)
ob_group = bpy.data.objects.new('Group', me_group_063)

# ---- transforms, parenting, visibility, modifiers, constraints
ob_camera.location = (10.45, 26.3, 10.9)
ob_camera.rotation_euler = (1.571, 0.0, 3.142)
ob_group.location = (0.0, 0.0, 0.0)
ob_group.rotation_euler = (0.5231, -0.2588, -0.149)

# ---- collection membership
col_collection.objects.link(ob_camera)
col_collection.objects.link(ob_group)

# ---- scene / render settings (as saved in the file)
scene.camera = ob_camera
scene.frame_start = 1; scene.frame_end = 8; scene.frame_set(1)
scene.render.engine = 'BLENDER_EEVEE_NEXT'
scene.render.image_settings.color_depth = '16'
scene.render.image_settings.compression = 0
scene.render.image_settings.color_management = 'OVERRIDE'
scene.render.resolution_x = 960
scene.render.resolution_y = 540
scene.render.fps = 6
scene.render.filter_size = 1.0
scene.render.film_transparent = True
scene.cycles.sampling_pattern = 'TABULATED_SOBOL'
scene.cycles.use_light_tree = False
scene.eevee.motion_blur_depth_scale = 0.0
scene.view_settings.view_transform = 'Filmic'
bpy.context.view_layer.update()
